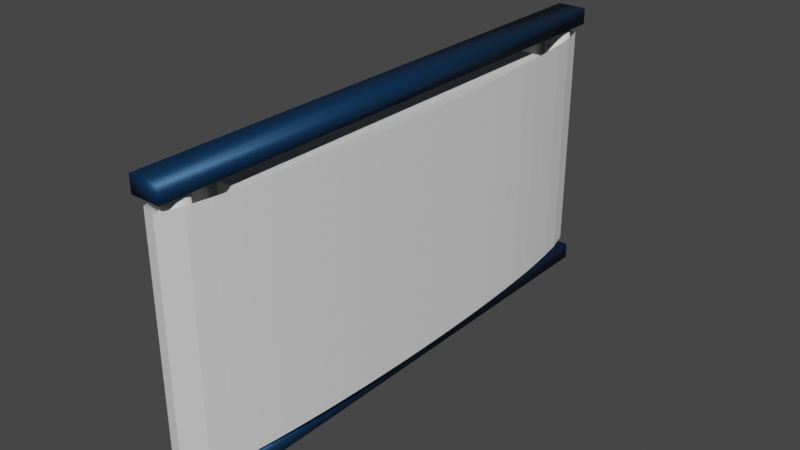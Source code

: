# Source: conveyor.blend  (saved by Blender 4.2.67; exported with 4.5.12 LTS)
import bpy
from mathutils import Matrix  # noqa: F401  (used for matrix-valued properties, if any)

bpy.ops.wm.read_factory_settings(use_empty=True)
scene = bpy.context.scene
scene.name = 'Scene'

# ---- collections
col_ploe = bpy.data.collections.new('ploe'); scene.collection.children.link(col_ploe)

# ---- materials (node trees are filled in below, after node groups)
mat_belt = bpy.data.materials.new('Belt')
mat_belt.use_transparent_shadow = False

# ---- material node trees
mat_belt.use_nodes = True; mat_belt.node_tree.nodes.clear()
_N = mat_belt.node_tree.nodes; _L = mat_belt.node_tree.links
n0 = _N.new('ShaderNodeBsdfPrincipled'); n0.name = 'Principled BSDF'; n0.location = (10, 300)
n0.distribution = 'GGX'
n0.subsurface_method = 'BURLEY'
n0.inputs[0].default_value = (0.003663, 0.04496, 0.1193, 1.0)
n0.inputs[1].default_value = 0.5
n0.inputs[3].default_value = 1.45
n0.inputs[27].default_value = (0.0, 0.0, 0.0, 1.0)
n0.inputs[28].default_value = 1.0
n1 = _N.new('ShaderNodeOutputMaterial'); n1.name = 'Material Output'; n1.location = (300, 300)
_L.new(n0.outputs[0], n1.inputs[0])
n1.is_active_output = True

# ---- world
world_world = bpy.data.worlds.new('World'); scene.world = world_world
world_world.use_nodes = True; world_world.node_tree.nodes.clear()
_N = world_world.node_tree.nodes; _L = world_world.node_tree.links
n0 = _N.new('ShaderNodeOutputWorld'); n0.name = 'World Output'; n0.location = (300, 300)
n1 = _N.new('ShaderNodeBackground'); n1.name = 'Background'; n1.location = (10, 300)
n1.inputs[0].default_value = (0.05088, 0.05088, 0.05088, 1.0)
_L.new(n1.outputs[0], n0.inputs[0])
n0.is_active_output = True
world_world.color = (0.05088, 0.05088, 0.05088)
world_world.use_sun_shadow = False
world_world.sun_shadow_jitter_overblur = 0.0

# ---- meshes
me_cube_001 = bpy.data.meshes.new('Cube.001')
me_cube_001.from_pydata([(0.12, -2.2, 1.018), (-0.12, -2.2, 1.018), (0.12, 2.2, 1.018), (-0.12, 2.2, 1.018), (0.12, -2.2, 1.15), (-0.12, -2.2, 1.15), (0.12, 2.2, 1.15), (-0.12, 2.2, 1.15), (0.12, -2.2, -1.018), (-0.12, -2.2, -1.018), (0.12, 2.2, -1.018), (-0.12, 2.2, -1.018), (0.12, -2.2, -1.15), (-0.12, -2.2, -1.15), (0.12, 2.2, -1.15), (-0.12, 2.2, -1.15)], [], [(0, 1, 3, 2), (2, 3, 7, 6), (6, 7, 5, 4), (2, 6, 4, 0), (7, 3, 1, 5), (8, 10, 11, 9), (10, 14, 15, 11), (14, 12, 13, 15), (10, 8, 12, 14), (15, 13, 9, 11), (4, 5, 1, 0), (13, 12, 8, 9)])
me_cube_001.polygons.foreach_set('use_smooth', [True] * 12)
_uv = me_cube_001.uv_layers.new(name='UVMap')
_uv.uv.foreach_set('vector', [0.375, 0.0, 0.625, 0.0, 0.625, 0.25, 0.375, 0.25, 0.375, 0.25, 0.625, 0.25, 0.625, 0.5, 0.375, 0.5, 0.375, 0.5, 0.625, 0.5, 0.625, 0.75, 0.375, 0.75, 0.125, 0.5, 0.375, 0.5, 0.375, 0.75, 0.125, 0.75, 0.625, 0.5, 0.875, 0.5, 0.875, 0.75, 0.625, 0.75, 0.375, 0.0, 0.375, 0.25, 0.625, 0.25, 0.625, 0.0, 0.375, 0.25, 0.375, 0.5, 0.625, 0.5, 0.625, 0.25, 0.375, 0.5, 0.375, 0.75, 0.625, 0.75, 0.625, 0.5, 0.125, 0.5, 0.125, 0.75, 0.375, 0.75, 0.375, 0.5, 0.625, 0.5, 0.625, 0.75, 0.875, 0.75, 0.875, 0.5, 0.375, 0.75, 0.625, 0.75, 0.625, 0.0, 0.125, 0.75, 0.625, 0.75, 0.375, 0.75, 0.375, 0.0, 0.875, 0.75])
me_cube_001.materials.append(mat_belt)
me_cube_001.use_remesh_fix_poles = True
me_cube_001.use_remesh_preserve_attributes = False
me_cube_001.use_mirror_vertex_groups = False
me_cube_001.update()
me_mesh = bpy.data.meshes.new('Mesh')
me_mesh.from_pydata([(-0.2497, 0.1142, -0.95), (-0.2499, -0.07694, -0.95), (-0.2482, -0.268, -0.95), (-0.2448, -0.4591, -0.95), (-0.2394, -0.6501, -0.95), (-0.2319, -0.841, -0.95), (-0.2222, -1.032, -0.95), (-0.2099, -1.223, -0.95), (-0.1945, -1.413, -0.95), (-0.1754, -1.603, -0.95), (-0.1511, -1.793, -0.95), (-0.1188, -1.981, -0.95), (-0.06829, -2.165, -0.95), (0.05435, -2.199, -0.95), (0.1111, -2.017, -0.95), (0.1455, -1.829, -0.95), (0.1711, -1.64, -0.95), (0.1911, -1.45, -0.95), (0.2072, -1.26, -0.95), (0.22, -1.069, -0.95), (0.2302, -0.8782, -0.95), (0.2381, -0.6873, -0.95), (0.2439, -0.4963, -0.95), (0.2477, -0.3052, -0.95), (0.2497, -0.1142, -0.95), (0.2499, 0.07694, -0.95), (0.2482, 0.268, -0.95), (0.2448, 0.4591, -0.95), (0.2394, 0.6501, -0.95), (0.2319, 0.841, -0.95), (0.2222, 1.032, -0.95), (0.2099, 1.223, -0.95), (0.1945, 1.413, -0.95), (0.1754, 1.603, -0.95), (0.1511, 1.793, -0.95), (0.1188, 1.981, -0.95), (0.06829, 2.165, -0.95), (-0.05435, 2.199, -0.95), (-0.1111, 2.017, -0.95), (-0.1455, 1.829, -0.95), (-0.1711, 1.64, -0.95), (-0.1911, 1.45, -0.95), (-0.2072, 1.26, -0.95), (-0.22, 1.069, -0.95), (-0.2302, 0.8782, -0.95), (-0.2381, 0.6873, -0.95), (-0.2439, 0.4963, -0.95), (-0.2477, 0.3052, -0.95), (-0.2497, 0.1142, 0.95), (-0.2499, -0.07694, 0.95), (-0.2482, -0.268, 0.95), (-0.2448, -0.4591, 0.95), (-0.2394, -0.6501, 0.95), (-0.2319, -0.841, 0.95), (-0.2222, -1.032, 0.95), (-0.2099, -1.223, 0.95), (-0.1945, -1.413, 0.95), (-0.1754, -1.603, 0.95), (-0.1511, -1.793, 0.95), (-0.1188, -1.981, 0.95), (-0.06829, -2.165, 0.95), (0.05435, -2.199, 0.95), (0.1111, -2.017, 0.95), (0.1455, -1.829, 0.95), (0.1711, -1.64, 0.95), (0.1911, -1.45, 0.95), (0.2072, -1.26, 0.95), (0.22, -1.069, 0.95), (0.2302, -0.8782, 0.95), (0.2381, -0.6873, 0.95), (0.2439, -0.4963, 0.95), (0.2477, -0.3052, 0.95), (0.2497, -0.1142, 0.95), (0.2499, 0.07694, 0.95), (0.2482, 0.268, 0.95), (0.2448, 0.4591, 0.95), (0.2394, 0.6501, 0.95), (0.2319, 0.841, 0.95), (0.2222, 1.032, 0.95), (0.2099, 1.223, 0.95), (0.1945, 1.413, 0.95), (0.1754, 1.603, 0.95), (0.1511, 1.793, 0.95), (0.1188, 1.981, 0.95), (0.06829, 2.165, 0.95), (-0.05435, 2.199, 0.95), (-0.1111, 2.017, 0.95), (-0.1455, 1.829, 0.95), (-0.1711, 1.64, 0.95), (-0.1911, 1.45, 0.95), (-0.2072, 1.26, 0.95), (-0.22, 1.069, 0.95), (-0.2302, 0.8782, 0.95), (-0.2381, 0.6873, 0.95), (-0.2439, 0.4963, 0.95), (-0.2477, 0.3052, 0.95)], [], [(48, 95, 47, 0), (95, 94, 46, 47), (94, 93, 45, 46), (93, 92, 44, 45), (92, 91, 43, 44), (91, 90, 42, 43), (90, 89, 41, 42), (89, 88, 40, 41), (88, 87, 39, 40), (87, 86, 38, 39), (86, 85, 37, 38), (85, 84, 36, 37), (84, 83, 35, 36), (83, 82, 34, 35), (82, 81, 33, 34), (81, 80, 32, 33), (80, 79, 31, 32), (79, 78, 30, 31), (78, 77, 29, 30), (77, 76, 28, 29), (76, 75, 27, 28), (75, 74, 26, 27), (74, 73, 25, 26), (73, 72, 24, 25), (72, 71, 23, 24), (71, 70, 22, 23), (70, 69, 21, 22), (69, 68, 20, 21), (68, 67, 19, 20), (67, 66, 18, 19), (66, 65, 17, 18), (65, 64, 16, 17), (64, 63, 15, 16), (63, 62, 14, 15), (62, 61, 13, 14), (61, 60, 12, 13), (60, 59, 11, 12), (59, 58, 10, 11), (58, 57, 9, 10), (57, 56, 8, 9), (56, 55, 7, 8), (55, 54, 6, 7), (54, 53, 5, 6), (53, 52, 4, 5), (52, 51, 3, 4), (51, 50, 2, 3), (50, 49, 1, 2), (49, 48, 0, 1)])
me_mesh.update()
me_x = bpy.data.meshes.new('柱体')
me_x.from_pydata([(0.0, 0.1, -1.0), (0.0, 0.1, 1.0), (0.05, 0.0866, -1.0), (0.05, 0.0866, 1.0), (0.0866, 0.05, -1.0), (0.0866, 0.05, 1.0), (0.1, 0.0, -1.0), (0.1, 0.0, 1.0), (0.0866, -0.05, -1.0), (0.0866, -0.05, 1.0), (0.05, -0.0866, -1.0), (0.05, -0.0866, 1.0), (0.0, -0.1, -1.0), (0.0, -0.1, 1.0), (-0.05, -0.0866, -1.0), (-0.05, -0.0866, 1.0), (-0.0866, -0.05, -1.0), (-0.0866, -0.05, 1.0), (-0.1, 0.0, -1.0), (-0.1, 0.0, 1.0), (-0.0866, 0.05, -1.0), (-0.0866, 0.05, 1.0), (-0.05, 0.0866, -1.0), (-0.05, 0.0866, 1.0)], [], [(0, 1, 3, 2), (2, 3, 5, 4), (4, 5, 7, 6), (6, 7, 9, 8), (8, 9, 11, 10), (10, 11, 13, 12), (12, 13, 15, 14), (14, 15, 17, 16), (16, 17, 19, 18), (18, 19, 21, 20), (3, 1, 23, 21, 19, 17, 15, 13, 11, 9, 7, 5), (20, 21, 23, 22), (22, 23, 1, 0), (0, 2, 4, 6, 8, 10, 12, 14, 16, 18, 20, 22)])
me_x.polygons.foreach_set('use_smooth', [True] * 14)
_uv = me_x.uv_layers.new(name='UV 贴图')
_uv.uv.foreach_set('vector', [1.0, 0.5, 1.0, 1.0, 0.9167, 1.0, 0.9167, 0.5, 0.9167, 0.5, 0.9167, 1.0, 0.8333, 1.0, 0.8333, 0.5, 0.8333, 0.5, 0.8333, 1.0, 0.75, 1.0, 0.75, 0.5, 0.75, 0.5, 0.75, 1.0, 0.6667, 1.0, 0.6667, 0.5, 0.6667, 0.5, 0.6667, 1.0, 0.5833, 1.0, 0.5833, 0.5, 0.5833, 0.5, 0.5833, 1.0, 0.5, 1.0, 0.5, 0.5, 0.5, 0.5, 0.5, 1.0, 0.4167, 1.0, 0.4167, 0.5, 0.4167, 0.5, 0.4167, 1.0, 0.3333, 1.0, 0.3333, 0.5, 0.3333, 0.5, 0.3333, 1.0, 0.25, 1.0, 0.25, 0.5, 0.25, 0.5, 0.25, 1.0, 0.1667, 1.0, 0.1667, 0.5, 0.37, 0.4578, 0.25, 0.49, 0.13, 0.4578, 0.04215, 0.37, 0.01, 0.25, 0.04215, 0.13, 0.13, 0.04215, 0.25, 0.01, 0.37, 0.04215, 0.4578, 0.13, 0.49, 0.25, 0.4578, 0.37, 0.1667, 0.5, 0.1667, 1.0, 0.08333, 1.0, 0.08333, 0.5, 0.08333, 0.5, 0.08333, 1.0, 7.451e-08, 1.0, 7.451e-08, 0.5, 0.75, 0.49, 0.87, 0.4578, 0.9578, 0.37, 0.99, 0.25, 0.9578, 0.13, 0.87, 0.04215, 0.75, 0.01, 0.63, 0.04215, 0.5422, 0.13, 0.51, 0.25, 0.5422, 0.37, 0.63, 0.4578])
me_x.update()
me_002 = bpy.data.meshes.new('柱体.002')
me_002.from_pydata([(0.0, 0.1, -1.0), (0.0, 0.1, 1.0), (0.05, 0.0866, -1.0), (0.05, 0.0866, 1.0), (0.0866, 0.05, -1.0), (0.0866, 0.05, 1.0), (0.1, 0.0, -1.0), (0.1, 0.0, 1.0), (0.0866, -0.05, -1.0), (0.0866, -0.05, 1.0), (0.05, -0.0866, -1.0), (0.05, -0.0866, 1.0), (0.0, -0.1, -1.0), (0.0, -0.1, 1.0), (-0.05, -0.0866, -1.0), (-0.05, -0.0866, 1.0), (-0.0866, -0.05, -1.0), (-0.0866, -0.05, 1.0), (-0.1, 0.0, -1.0), (-0.1, 0.0, 1.0), (-0.0866, 0.05, -1.0), (-0.0866, 0.05, 1.0), (-0.05, 0.0866, -1.0), (-0.05, 0.0866, 1.0)], [], [(0, 1, 3, 2), (2, 3, 5, 4), (4, 5, 7, 6), (6, 7, 9, 8), (8, 9, 11, 10), (10, 11, 13, 12), (12, 13, 15, 14), (14, 15, 17, 16), (16, 17, 19, 18), (18, 19, 21, 20), (3, 1, 23, 21, 19, 17, 15, 13, 11, 9, 7, 5), (20, 21, 23, 22), (22, 23, 1, 0), (0, 2, 4, 6, 8, 10, 12, 14, 16, 18, 20, 22)])
me_002.polygons.foreach_set('use_smooth', [True] * 14)
_uv = me_002.uv_layers.new(name='UV 贴图')
_uv.uv.foreach_set('vector', [1.0, 0.5, 1.0, 1.0, 0.9167, 1.0, 0.9167, 0.5, 0.9167, 0.5, 0.9167, 1.0, 0.8333, 1.0, 0.8333, 0.5, 0.8333, 0.5, 0.8333, 1.0, 0.75, 1.0, 0.75, 0.5, 0.75, 0.5, 0.75, 1.0, 0.6667, 1.0, 0.6667, 0.5, 0.6667, 0.5, 0.6667, 1.0, 0.5833, 1.0, 0.5833, 0.5, 0.5833, 0.5, 0.5833, 1.0, 0.5, 1.0, 0.5, 0.5, 0.5, 0.5, 0.5, 1.0, 0.4167, 1.0, 0.4167, 0.5, 0.4167, 0.5, 0.4167, 1.0, 0.3333, 1.0, 0.3333, 0.5, 0.3333, 0.5, 0.3333, 1.0, 0.25, 1.0, 0.25, 0.5, 0.25, 0.5, 0.25, 1.0, 0.1667, 1.0, 0.1667, 0.5, 0.37, 0.4578, 0.25, 0.49, 0.13, 0.4578, 0.04215, 0.37, 0.01, 0.25, 0.04215, 0.13, 0.13, 0.04215, 0.25, 0.01, 0.37, 0.04215, 0.4578, 0.13, 0.49, 0.25, 0.4578, 0.37, 0.1667, 0.5, 0.1667, 1.0, 0.08333, 1.0, 0.08333, 0.5, 0.08333, 0.5, 0.08333, 1.0, 7.451e-08, 1.0, 7.451e-08, 0.5, 0.75, 0.49, 0.87, 0.4578, 0.9578, 0.37, 0.99, 0.25, 0.9578, 0.13, 0.87, 0.04215, 0.75, 0.01, 0.63, 0.04215, 0.5422, 0.13, 0.51, 0.25, 0.5422, 0.37, 0.63, 0.4578])
me_002.update()
me_x_1 = bpy.data.meshes.new('立方体')
me_x_1.from_pydata([(-0.9, -0.9, -0.9), (-0.9, -0.9, 0.9), (-0.9, 0.9, -0.9), (-0.9, 0.9, 0.9), (0.9, -0.9, -0.9), (0.9, -0.9, 0.9), (0.9, 0.9, -0.9), (0.9, 0.9, 0.9)], [], [(0, 1, 3, 2), (2, 3, 7, 6), (6, 7, 5, 4), (4, 5, 1, 0), (2, 6, 4, 0), (7, 3, 1, 5)])
_uv = me_x_1.uv_layers.new(name='UV 贴图')
_uv.uv.foreach_set('vector', [0.375, 0.0, 0.625, 0.0, 0.625, 0.25, 0.375, 0.25, 0.375, 0.25, 0.625, 0.25, 0.625, 0.5, 0.375, 0.5, 0.375, 0.5, 0.625, 0.5, 0.625, 0.75, 0.375, 0.75, 0.375, 0.75, 0.625, 0.75, 0.625, 1.0, 0.375, 1.0, 0.125, 0.5, 0.375, 0.5, 0.375, 0.75, 0.125, 0.75, 0.625, 0.5, 0.875, 0.5, 0.875, 0.75, 0.625, 0.75])
me_x_1.update()

# ---- objects
ob_belt = bpy.data.objects.new('Belt', me_cube_001)
ob_x = bpy.data.objects.new('贝塞尔圆环', me_mesh)
ob_x_1 = bpy.data.objects.new('柱体', me_x)
ob_001 = bpy.data.objects.new('柱体.001', me_002)
ob_x_2 = bpy.data.objects.new('立方体', me_x_1)

# ---- transforms, parenting, visibility, modifiers, constraints
ob_belt.location = (0.0, 0.0, 0.0)
ob_belt.lineart.crease_threshold = 0.0
ob_x.location = (0.0, 0.0, 0.0)
ob_x_1.location = (0.0, 2.0, 0.0)
ob_001.location = (0.0, -2.0, 0.0)
ob_x_2.location = (0.0, 0.0, 0.0)
ob_x_2.scale = (0.1111, 1.778, 1.0)

# ---- collection membership
scene.collection.objects.link(ob_belt)
col_ploe.objects.link(ob_x)
col_ploe.objects.link(ob_x_1)
col_ploe.objects.link(ob_001)
col_ploe.objects.link(ob_x_2)

# ---- scene / render settings (as saved in the file)
scene.frame_start = 1; scene.frame_end = 250; scene.frame_set(0)
scene.render.engine = 'BLENDER_EEVEE_NEXT'
scene.cycles.shading_system = True
scene.cycles.use_denoising = False
scene.cycles.samples = 128
scene.cycles.sampling_pattern = 'TABULATED_SOBOL'
scene.cycles.use_adaptive_sampling = False
scene.cycles.use_light_tree = False
scene.eevee.taa_render_samples = 1024
scene.view_settings.view_transform = 'Filmic'
bpy.context.view_layer.update()

# ---- added for rendering (the .blend has no active camera and no usable light): camera, sun
cam_auto = bpy.data.cameras.new('AutoCamera')
cam_auto.lens = 50.0
cam_auto.sensor_width = 36.0
cam_auto.clip_end = 1000.0
ob_auto_camera = bpy.data.objects.new('AutoCamera', cam_auto)
scene.collection.objects.link(ob_auto_camera)
ob_auto_camera.location = (4.61683, -5.5402, 3.69347)
ob_auto_camera.rotation_euler = (1.09748, -7.21219e-08, 0.694738)
scene.camera = ob_auto_camera
light_auto_sun = bpy.data.lights.new('AutoSun', 'SUN')
light_auto_sun.energy = 3.0
light_auto_sun.angle = 0.0523599
ob_auto_sun = bpy.data.objects.new('AutoSun', light_auto_sun)
scene.collection.objects.link(ob_auto_sun)
ob_auto_sun.rotation_euler = (0.872665, 0.174533, 0.523599)
bpy.context.view_layer.update()
